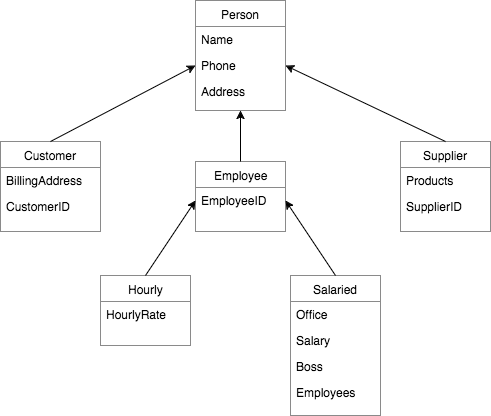

The diagram above was exported from draw.io. Its source (the exported page's mxGraphModel, read from the mxfile embedded in the PNG):
<mxGraphModel dx="930" dy="734" grid="1" gridSize="10" guides="1" tooltips="1" connect="1" arrows="1" fold="1" page="1" pageScale="1" pageWidth="850" pageHeight="1100" background="#ffffff" math="0" shadow="0">
  <root>
    <mxCell id="0" />
    <mxCell id="1" parent="0" />
    <mxCell id="2" value="Person" style="swimlane;html=1;fontStyle=0;childLayout=stackLayout;horizontal=1;startSize=26;fillColor=none;horizontalStack=0;resizeParent=1;resizeLast=0;collapsible=1;marginBottom=0;swimlaneFillColor=#ffffff;strokeColor=#8A8A8A;" vertex="1" parent="1">
      <mxGeometry x="335" y="10" width="90" height="110" as="geometry" />
    </mxCell>
    <mxCell id="3" value="Name" style="text;html=1;strokeColor=none;fillColor=none;align=left;verticalAlign=top;spacingLeft=4;spacingRight=4;whiteSpace=wrap;overflow=hidden;rotatable=0;points=[[0,0.5],[1,0.5]];portConstraint=eastwest;" vertex="1" parent="2">
      <mxGeometry y="26" width="90" height="26" as="geometry" />
    </mxCell>
    <mxCell id="4" value="Phone" style="text;html=1;strokeColor=none;fillColor=none;align=left;verticalAlign=top;spacingLeft=4;spacingRight=4;whiteSpace=wrap;overflow=hidden;rotatable=0;points=[[0,0.5],[1,0.5]];portConstraint=eastwest;" vertex="1" parent="2">
      <mxGeometry y="52" width="90" height="26" as="geometry" />
    </mxCell>
    <mxCell id="5" value="Address" style="text;html=1;strokeColor=none;fillColor=none;align=left;verticalAlign=top;spacingLeft=4;spacingRight=4;whiteSpace=wrap;overflow=hidden;rotatable=0;points=[[0,0.5],[1,0.5]];portConstraint=eastwest;" vertex="1" parent="2">
      <mxGeometry y="78" width="90" height="26" as="geometry" />
    </mxCell>
    <mxCell id="6" value="Name" style="text;html=1;strokeColor=none;fillColor=none;align=left;verticalAlign=top;spacingLeft=4;spacingRight=4;whiteSpace=wrap;overflow=hidden;rotatable=0;points=[[0,0.5],[1,0.5]];portConstraint=eastwest;" vertex="1" parent="1">
      <mxGeometry x="335" y="36" width="90" height="26" as="geometry" />
    </mxCell>
    <mxCell id="7" value="Phone" style="text;html=1;strokeColor=none;fillColor=none;align=left;verticalAlign=top;spacingLeft=4;spacingRight=4;whiteSpace=wrap;overflow=hidden;rotatable=0;points=[[0,0.5],[1,0.5]];portConstraint=eastwest;" vertex="1" parent="1">
      <mxGeometry x="335" y="62" width="90" height="26" as="geometry" />
    </mxCell>
    <mxCell id="8" value="Address" style="text;html=1;strokeColor=none;fillColor=none;align=left;verticalAlign=top;spacingLeft=4;spacingRight=4;whiteSpace=wrap;overflow=hidden;rotatable=0;points=[[0,0.5],[1,0.5]];portConstraint=eastwest;" vertex="1" parent="1">
      <mxGeometry x="335" y="88" width="90" height="26" as="geometry" />
    </mxCell>
    <mxCell id="9" value="Customer" style="swimlane;html=1;fontStyle=0;childLayout=stackLayout;horizontal=1;startSize=26;fillColor=none;horizontalStack=0;resizeParent=1;resizeLast=0;collapsible=1;marginBottom=0;swimlaneFillColor=#ffffff;strokeColor=#8A8A8A;" vertex="1" parent="1">
      <mxGeometry x="140" y="151" width="100" height="90" as="geometry" />
    </mxCell>
    <mxCell id="10" value="BillingAddress" style="text;html=1;strokeColor=none;fillColor=none;align=left;verticalAlign=top;spacingLeft=4;spacingRight=4;whiteSpace=wrap;overflow=hidden;rotatable=0;points=[[0,0.5],[1,0.5]];portConstraint=eastwest;" vertex="1" parent="9">
      <mxGeometry y="26" width="100" height="26" as="geometry" />
    </mxCell>
    <mxCell id="11" value="CustomerID" style="text;html=1;strokeColor=none;fillColor=none;align=left;verticalAlign=top;spacingLeft=4;spacingRight=4;whiteSpace=wrap;overflow=hidden;rotatable=0;points=[[0,0.5],[1,0.5]];portConstraint=eastwest;" vertex="1" parent="9">
      <mxGeometry y="52" width="100" height="26" as="geometry" />
    </mxCell>
    <mxCell id="12" value="BillingAddress" style="text;html=1;strokeColor=none;fillColor=none;align=left;verticalAlign=top;spacingLeft=4;spacingRight=4;whiteSpace=wrap;overflow=hidden;rotatable=0;points=[[0,0.5],[1,0.5]];portConstraint=eastwest;" vertex="1" parent="1">
      <mxGeometry x="140" y="177" width="100" height="26" as="geometry" />
    </mxCell>
    <mxCell id="13" value="CustomerID" style="text;html=1;strokeColor=none;fillColor=none;align=left;verticalAlign=top;spacingLeft=4;spacingRight=4;whiteSpace=wrap;overflow=hidden;rotatable=0;points=[[0,0.5],[1,0.5]];portConstraint=eastwest;" vertex="1" parent="1">
      <mxGeometry x="140" y="203" width="100" height="26" as="geometry" />
    </mxCell>
    <mxCell id="14" value="Employee" style="swimlane;html=1;fontStyle=0;childLayout=stackLayout;horizontal=1;startSize=26;fillColor=none;horizontalStack=0;resizeParent=1;resizeLast=0;collapsible=1;marginBottom=0;swimlaneFillColor=#ffffff;strokeColor=#8A8A8A;" vertex="1" parent="1">
      <mxGeometry x="335" y="171" width="90" height="70" as="geometry" />
    </mxCell>
    <mxCell id="15" value="EmployeeID" style="text;html=1;strokeColor=none;fillColor=none;align=left;verticalAlign=top;spacingLeft=4;spacingRight=4;whiteSpace=wrap;overflow=hidden;rotatable=0;points=[[0,0.5],[1,0.5]];portConstraint=eastwest;" vertex="1" parent="14">
      <mxGeometry y="26" width="90" height="26" as="geometry" />
    </mxCell>
    <mxCell id="16" value="EmployeeID" style="text;html=1;strokeColor=none;fillColor=none;align=left;verticalAlign=top;spacingLeft=4;spacingRight=4;whiteSpace=wrap;overflow=hidden;rotatable=0;points=[[0,0.5],[1,0.5]];portConstraint=eastwest;" vertex="1" parent="1">
      <mxGeometry x="335" y="197" width="90" height="26" as="geometry" />
    </mxCell>
    <mxCell id="17" value="Supplier" style="swimlane;html=1;fontStyle=0;childLayout=stackLayout;horizontal=1;startSize=26;fillColor=none;horizontalStack=0;resizeParent=1;resizeLast=0;collapsible=1;marginBottom=0;swimlaneFillColor=#ffffff;strokeColor=#8A8A8A;" vertex="1" parent="1">
      <mxGeometry x="540" y="151" width="90" height="90" as="geometry">
        <mxRectangle x="10" y="350" width="80" height="26" as="alternateBounds" />
      </mxGeometry>
    </mxCell>
    <mxCell id="18" value="Products" style="text;html=1;strokeColor=none;fillColor=none;align=left;verticalAlign=top;spacingLeft=4;spacingRight=4;whiteSpace=wrap;overflow=hidden;rotatable=0;points=[[0,0.5],[1,0.5]];portConstraint=eastwest;" vertex="1" parent="17">
      <mxGeometry y="26" width="90" height="26" as="geometry" />
    </mxCell>
    <mxCell id="19" value="SupplierID" style="text;html=1;strokeColor=none;fillColor=none;align=left;verticalAlign=top;spacingLeft=4;spacingRight=4;whiteSpace=wrap;overflow=hidden;rotatable=0;points=[[0,0.5],[1,0.5]];portConstraint=eastwest;" vertex="1" parent="17">
      <mxGeometry y="52" width="90" height="26" as="geometry" />
    </mxCell>
    <mxCell id="20" value="Products" style="text;html=1;strokeColor=none;fillColor=none;align=left;verticalAlign=top;spacingLeft=4;spacingRight=4;whiteSpace=wrap;overflow=hidden;rotatable=0;points=[[0,0.5],[1,0.5]];portConstraint=eastwest;" vertex="1" parent="1">
      <mxGeometry x="540" y="177" width="90" height="26" as="geometry" />
    </mxCell>
    <mxCell id="21" value="SupplierID" style="text;html=1;strokeColor=none;fillColor=none;align=left;verticalAlign=top;spacingLeft=4;spacingRight=4;whiteSpace=wrap;overflow=hidden;rotatable=0;points=[[0,0.5],[1,0.5]];portConstraint=eastwest;" vertex="1" parent="1">
      <mxGeometry x="540" y="203" width="90" height="26" as="geometry" />
    </mxCell>
    <mxCell id="22" value="Salaried" style="swimlane;html=1;fontStyle=0;childLayout=stackLayout;horizontal=1;startSize=26;fillColor=none;horizontalStack=0;resizeParent=1;resizeLast=0;collapsible=1;marginBottom=0;swimlaneFillColor=#ffffff;strokeColor=#8A8A8A;" vertex="1" parent="1">
      <mxGeometry x="430" y="285" width="90" height="140" as="geometry" />
    </mxCell>
    <mxCell id="23" value="Office" style="text;html=1;strokeColor=none;fillColor=none;align=left;verticalAlign=top;spacingLeft=4;spacingRight=4;whiteSpace=wrap;overflow=hidden;rotatable=0;points=[[0,0.5],[1,0.5]];portConstraint=eastwest;" vertex="1" parent="22">
      <mxGeometry y="26" width="90" height="26" as="geometry" />
    </mxCell>
    <mxCell id="24" value="Salary" style="text;html=1;strokeColor=none;fillColor=none;align=left;verticalAlign=top;spacingLeft=4;spacingRight=4;whiteSpace=wrap;overflow=hidden;rotatable=0;points=[[0,0.5],[1,0.5]];portConstraint=eastwest;" vertex="1" parent="22">
      <mxGeometry y="52" width="90" height="26" as="geometry" />
    </mxCell>
    <mxCell id="25" value="Boss" style="text;html=1;strokeColor=none;fillColor=none;align=left;verticalAlign=top;spacingLeft=4;spacingRight=4;whiteSpace=wrap;overflow=hidden;rotatable=0;points=[[0,0.5],[1,0.5]];portConstraint=eastwest;" vertex="1" parent="22">
      <mxGeometry y="78" width="90" height="26" as="geometry" />
    </mxCell>
    <mxCell id="26" value="Employees" style="text;html=1;strokeColor=none;fillColor=none;align=left;verticalAlign=top;spacingLeft=4;spacingRight=4;whiteSpace=wrap;overflow=hidden;rotatable=0;points=[[0,0.5],[1,0.5]];portConstraint=eastwest;" vertex="1" parent="22">
      <mxGeometry y="104" width="90" height="26" as="geometry" />
    </mxCell>
    <mxCell id="27" value="Office" style="text;html=1;strokeColor=none;fillColor=none;align=left;verticalAlign=top;spacingLeft=4;spacingRight=4;whiteSpace=wrap;overflow=hidden;rotatable=0;points=[[0,0.5],[1,0.5]];portConstraint=eastwest;" vertex="1" parent="1">
      <mxGeometry x="430" y="311" width="90" height="26" as="geometry" />
    </mxCell>
    <mxCell id="28" value="Salary" style="text;html=1;strokeColor=none;fillColor=none;align=left;verticalAlign=top;spacingLeft=4;spacingRight=4;whiteSpace=wrap;overflow=hidden;rotatable=0;points=[[0,0.5],[1,0.5]];portConstraint=eastwest;" vertex="1" parent="1">
      <mxGeometry x="430" y="337" width="90" height="26" as="geometry" />
    </mxCell>
    <mxCell id="29" value="Boss" style="text;html=1;strokeColor=none;fillColor=none;align=left;verticalAlign=top;spacingLeft=4;spacingRight=4;whiteSpace=wrap;overflow=hidden;rotatable=0;points=[[0,0.5],[1,0.5]];portConstraint=eastwest;" vertex="1" parent="1">
      <mxGeometry x="430" y="363" width="90" height="26" as="geometry" />
    </mxCell>
    <mxCell id="30" value="Employees" style="text;html=1;strokeColor=none;fillColor=none;align=left;verticalAlign=top;spacingLeft=4;spacingRight=4;whiteSpace=wrap;overflow=hidden;rotatable=0;points=[[0,0.5],[1,0.5]];portConstraint=eastwest;" vertex="1" parent="1">
      <mxGeometry x="430" y="389" width="90" height="26" as="geometry" />
    </mxCell>
    <mxCell id="31" value="Hourly" style="swimlane;html=1;fontStyle=0;childLayout=stackLayout;horizontal=1;startSize=26;fillColor=none;horizontalStack=0;resizeParent=1;resizeLast=0;collapsible=1;marginBottom=0;swimlaneFillColor=#ffffff;strokeColor=#8A8A8A;" vertex="1" parent="1">
      <mxGeometry x="240" y="285" width="90" height="70" as="geometry" />
    </mxCell>
    <mxCell id="32" value="HourlyRate" style="text;html=1;strokeColor=none;fillColor=none;align=left;verticalAlign=top;spacingLeft=4;spacingRight=4;whiteSpace=wrap;overflow=hidden;rotatable=0;points=[[0,0.5],[1,0.5]];portConstraint=eastwest;" vertex="1" parent="31">
      <mxGeometry y="26" width="90" height="26" as="geometry" />
    </mxCell>
    <mxCell id="33" value="HourlyRate" style="text;html=1;strokeColor=none;fillColor=none;align=left;verticalAlign=top;spacingLeft=4;spacingRight=4;whiteSpace=wrap;overflow=hidden;rotatable=0;points=[[0,0.5],[1,0.5]];portConstraint=eastwest;" vertex="1" parent="1">
      <mxGeometry x="240" y="311" width="90" height="26" as="geometry" />
    </mxCell>
    <mxCell id="34" value="" style="endArrow=classic;html=1;strokeColor=#000000;fillColor=#6666FF;entryX=0;entryY=0.5;exitX=0.5;exitY=0;" edge="1" source="9" target="7" parent="1">
      <mxGeometry x="190" y="75" width="50" height="50" as="geometry">
        <mxPoint x="10" y="660" as="sourcePoint" />
        <mxPoint x="60" y="610" as="targetPoint" />
      </mxGeometry>
    </mxCell>
    <mxCell id="35" value="" style="endArrow=classic;html=1;strokeColor=#000000;fillColor=#6666FF;entryX=0.5;entryY=1;exitX=0.5;exitY=0;" edge="1" source="14" target="2" parent="1">
      <mxGeometry x="380" y="120" width="50" height="50" as="geometry">
        <mxPoint x="140" y="510" as="sourcePoint" />
        <mxPoint x="190" y="460" as="targetPoint" />
      </mxGeometry>
    </mxCell>
    <mxCell id="36" value="" style="endArrow=classic;html=1;strokeColor=#000000;fillColor=#6666FF;entryX=1;entryY=0.5;exitX=0.5;exitY=0;" edge="1" source="17" target="7" parent="1">
      <mxGeometry x="425" y="75" width="50" height="50" as="geometry">
        <mxPoint x="140" y="510" as="sourcePoint" />
        <mxPoint x="190" y="460" as="targetPoint" />
      </mxGeometry>
    </mxCell>
    <mxCell id="37" value="" style="endArrow=classic;html=1;strokeColor=#000000;fillColor=#6666FF;entryX=0;entryY=0.5;exitX=0.5;exitY=0;" edge="1" source="31" target="16" parent="1">
      <mxGeometry x="285" y="210" width="50" height="50" as="geometry">
        <mxPoint x="140" y="500" as="sourcePoint" />
        <mxPoint x="190" y="450" as="targetPoint" />
      </mxGeometry>
    </mxCell>
    <mxCell id="38" value="" style="endArrow=classic;html=1;strokeColor=#000000;fillColor=#6666FF;entryX=1;entryY=0.5;exitX=0.5;exitY=0;" edge="1" source="22" target="16" parent="1">
      <mxGeometry x="425" y="210" width="50" height="50" as="geometry">
        <mxPoint x="140" y="500" as="sourcePoint" />
        <mxPoint x="190" y="450" as="targetPoint" />
      </mxGeometry>
    </mxCell>
  </root>
</mxGraphModel>